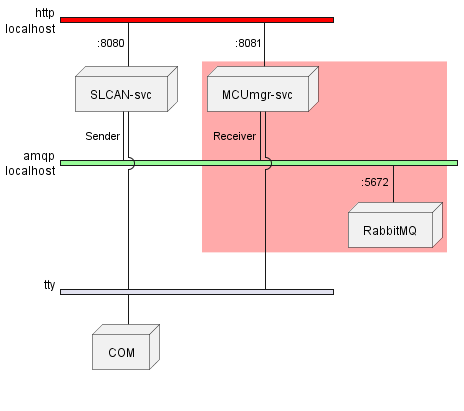

The diagram above was rendered by PlantUML. Its source (embedded in the PNG):
@startuml
nwdiag {
  group nightly {
    color = "#FFAAAA";
    MCUmgr-svc
    RabbitMQ
  }
  network http {
    address = "localhost"
    color = "red"
    SLCAN-svc [address = ":8080           "]
    MCUmgr-svc [address = ":8081          "]
  }
  network amqp {
    address = "localhost"
    color = "palegreen"
    SLCAN-svc [address = "Sender ", shape = node]
    MCUmgr-svc [address = "Receiver ",shape = node]
    RabbitMQ [address = ":5672            ", shape = node ]
  }
  network tty {
    SLCAN-svc
    MCUmgr-svc
    COM [shape = node]
  }
}
@enduml